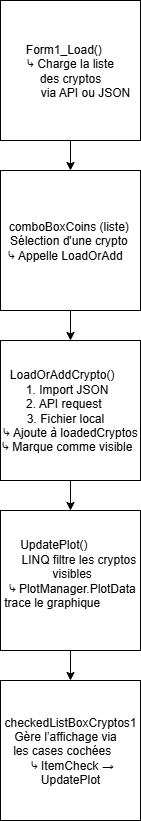

The diagram above was exported from draw.io. Its source (the exported page's mxGraphModel, read from the mxfile embedded in the PNG):
<mxGraphModel dx="1737" dy="878" grid="1" gridSize="10" guides="1" tooltips="1" connect="1" arrows="1" fold="1" page="1" pageScale="1" pageWidth="827" pageHeight="1169" math="0" shadow="0">
  <root>
    <mxCell id="0" />
    <mxCell id="1" parent="0" />
    <mxCell id="0DzE86285Qd8c_s3yxVQ-6" style="edgeStyle=orthogonalEdgeStyle;rounded=0;orthogonalLoop=1;jettySize=auto;html=1;exitX=0.5;exitY=1;exitDx=0;exitDy=0;entryX=0.5;entryY=0;entryDx=0;entryDy=0;" edge="1" parent="1" source="0DzE86285Qd8c_s3yxVQ-1" target="0DzE86285Qd8c_s3yxVQ-2">
      <mxGeometry relative="1" as="geometry" />
    </mxCell>
    <mxCell id="0DzE86285Qd8c_s3yxVQ-1" value="&lt;div&gt;&lt;font style=&quot;color: light-dark(rgb(0, 0, 0), rgb(204, 0, 0));&quot;&gt;Form1&lt;/font&gt;_Load()&amp;nbsp; &amp;nbsp;&amp;nbsp;&lt;/div&gt;&lt;div&gt;&amp;nbsp; ⤷ Charge la liste&amp;nbsp;&amp;nbsp;&lt;/div&gt;&lt;div&gt;&amp;nbsp; &amp;nbsp; &amp;nbsp;des cryptos&amp;nbsp; &amp;nbsp; &amp;nbsp;&lt;/div&gt;&lt;div&gt;&amp;nbsp;&lt;span style=&quot;white-space: pre;&quot;&gt;&#09;&lt;/span&gt; via &lt;font style=&quot;color: light-dark(rgb(0, 0, 0), rgb(102, 0, 204));&quot;&gt;API&lt;/font&gt; ou JSON&lt;/div&gt;" style="whiteSpace=wrap;html=1;aspect=fixed;" vertex="1" parent="1">
      <mxGeometry x="340" y="40" width="140" height="140" as="geometry" />
    </mxCell>
    <mxCell id="0DzE86285Qd8c_s3yxVQ-7" style="edgeStyle=orthogonalEdgeStyle;rounded=0;orthogonalLoop=1;jettySize=auto;html=1;exitX=0.5;exitY=1;exitDx=0;exitDy=0;entryX=0.5;entryY=0;entryDx=0;entryDy=0;" edge="1" parent="1" source="0DzE86285Qd8c_s3yxVQ-2" target="0DzE86285Qd8c_s3yxVQ-3">
      <mxGeometry relative="1" as="geometry" />
    </mxCell>
    <mxCell id="0DzE86285Qd8c_s3yxVQ-2" value="&lt;div&gt;&lt;font&gt;&lt;font style=&quot;&quot;&gt;comboBoxCoins&lt;/font&gt; (liste)&amp;nbsp;&lt;/font&gt;&lt;/div&gt;&lt;div&gt;&lt;font&gt;Sélection d'u&lt;font style=&quot;&quot;&gt;ne crypto&amp;nbsp;&lt;/font&gt;&lt;/font&gt;&lt;/div&gt;&lt;div&gt;&lt;font&gt;&lt;font style=&quot;&quot;&gt;⤷ Appelle &lt;/font&gt;&lt;font style=&quot;color: light-dark(rgb(0, 0, 0), rgb(204, 0, 0));&quot;&gt;LoadOrAdd&amp;nbsp; &lt;/font&gt;&amp;nbsp;&lt;/font&gt;&lt;/div&gt;" style="whiteSpace=wrap;html=1;aspect=fixed;" vertex="1" parent="1">
      <mxGeometry x="340" y="210" width="140" height="140" as="geometry" />
    </mxCell>
    <mxCell id="0DzE86285Qd8c_s3yxVQ-8" style="edgeStyle=orthogonalEdgeStyle;rounded=0;orthogonalLoop=1;jettySize=auto;html=1;exitX=0.5;exitY=1;exitDx=0;exitDy=0;entryX=0.5;entryY=0;entryDx=0;entryDy=0;" edge="1" parent="1" source="0DzE86285Qd8c_s3yxVQ-3" target="0DzE86285Qd8c_s3yxVQ-4">
      <mxGeometry relative="1" as="geometry" />
    </mxCell>
    <mxCell id="0DzE86285Qd8c_s3yxVQ-3" value="&lt;div&gt;LoadOrAddCrypto()&amp;nbsp; &amp;nbsp; &amp;nbsp;&lt;/div&gt;&lt;div&gt;&lt;span style=&quot;background-color: transparent;&quot;&gt;&lt;font style=&quot;color: light-dark(rgb(0, 0, 0), rgb(204, 0, 0));&quot;&gt;&amp;nbsp;1.&lt;/font&gt;&lt;/span&gt;&lt;span style=&quot;background-color: transparent; color: light-dark(rgb(0, 0, 0), rgb(255, 255, 255));&quot;&gt; Import &lt;/span&gt;&lt;span style=&quot;background-color: transparent;&quot;&gt;&lt;font style=&quot;color: light-dark(rgb(0, 0, 0), rgb(102, 0, 204));&quot;&gt;JSON&lt;/font&gt;&lt;/span&gt;&lt;span style=&quot;background-color: transparent; color: light-dark(rgb(0, 0, 0), rgb(255, 255, 255));&quot;&gt;&amp;nbsp; &amp;nbsp;&lt;/span&gt;&lt;/div&gt;&lt;div&gt;&lt;span style=&quot;background-color: transparent;&quot;&gt;&lt;font style=&quot;color: light-dark(rgb(0, 0, 0), rgb(204, 0, 0));&quot;&gt;&amp;nbsp;2.&lt;/font&gt;&lt;/span&gt;&lt;span style=&quot;background-color: transparent;&quot;&gt;&lt;font style=&quot;color: light-dark(rgb(0, 0, 0), rgb(102, 0, 204));&quot;&gt; API &lt;/font&gt;&lt;/span&gt;&lt;span style=&quot;background-color: transparent; color: light-dark(rgb(0, 0, 0), rgb(255, 255, 255));&quot;&gt;request&amp;nbsp; &amp;nbsp; &amp;nbsp;&lt;/span&gt;&lt;/div&gt;&lt;div&gt;&lt;span style=&quot;background-color: transparent;&quot;&gt;&lt;font style=&quot;color: light-dark(rgb(0, 0, 0), rgb(204, 0, 0));&quot;&gt;3.&lt;/font&gt;&lt;/span&gt;&lt;span style=&quot;background-color: transparent; color: light-dark(rgb(0, 0, 0), rgb(255, 255, 255));&quot;&gt; Fichier&lt;/span&gt;&lt;span style=&quot;background-color: transparent;&quot;&gt;&lt;font style=&quot;color: light-dark(rgb(0, 0, 0), rgb(102, 0, 204));&quot;&gt; local&amp;nbsp;&lt;/font&gt;&lt;/span&gt;&lt;span style=&quot;background-color: transparent; color: light-dark(rgb(0, 0, 0), rgb(255, 255, 255));&quot;&gt; &amp;nbsp;&lt;/span&gt;&lt;/div&gt;&lt;div&gt;&lt;span style=&quot;background-color: transparent; color: light-dark(rgb(0, 0, 0), rgb(255, 255, 255));&quot;&gt;⤷ Ajoute à loadedCryptos&lt;/span&gt;&lt;/div&gt;&lt;div&gt;⤷ Marque comme visible&amp;nbsp;&amp;nbsp;&lt;/div&gt;" style="whiteSpace=wrap;html=1;aspect=fixed;" vertex="1" parent="1">
      <mxGeometry x="340" y="380" width="140" height="140" as="geometry" />
    </mxCell>
    <mxCell id="0DzE86285Qd8c_s3yxVQ-9" style="edgeStyle=orthogonalEdgeStyle;rounded=0;orthogonalLoop=1;jettySize=auto;html=1;exitX=0.5;exitY=1;exitDx=0;exitDy=0;entryX=0.5;entryY=0;entryDx=0;entryDy=0;" edge="1" parent="1" source="0DzE86285Qd8c_s3yxVQ-4" target="0DzE86285Qd8c_s3yxVQ-5">
      <mxGeometry relative="1" as="geometry" />
    </mxCell>
    <mxCell id="0DzE86285Qd8c_s3yxVQ-4" value="&lt;div&gt;&lt;span style=&quot;background-color: transparent;&quot;&gt;&lt;font style=&quot;color: light-dark(rgb(0, 0, 0), rgb(204, 0, 0));&quot;&gt;UpdatePlot&lt;/font&gt;&lt;/span&gt;&lt;span style=&quot;background-color: transparent; color: light-dark(rgb(0, 0, 0), rgb(255, 255, 255));&quot;&gt;()&amp;nbsp; &amp;nbsp; &amp;nbsp; &amp;nbsp; &amp;nbsp;&amp;nbsp;&lt;/span&gt;&lt;/div&gt;&lt;div&gt;&amp;nbsp; &amp;nbsp; &amp;nbsp;&lt;font style=&quot;color: light-dark(rgb(0, 0, 0), rgb(102, 0, 204));&quot;&gt;LINQ&lt;/font&gt; filtre les cryptos&lt;/div&gt;&lt;div&gt;&amp;nbsp;visibles&lt;/div&gt;&lt;div&gt;&amp;nbsp;⤷ &lt;font style=&quot;color: light-dark(rgb(0, 0, 0), rgb(204, 0, 0));&quot;&gt;PlotManager.PlotData&lt;/font&gt; trace le&amp;nbsp;&lt;span style=&quot;background-color: transparent; color: light-dark(rgb(0, 0, 0), rgb(255, 255, 255));&quot;&gt;graphique&amp;nbsp; &amp;nbsp; &amp;nbsp; &amp;nbsp; &amp;nbsp; &amp;nbsp; &amp;nbsp; &amp;nbsp;&lt;/span&gt;&lt;/div&gt;" style="whiteSpace=wrap;html=1;aspect=fixed;" vertex="1" parent="1">
      <mxGeometry x="340" y="550" width="140" height="140" as="geometry" />
    </mxCell>
    <mxCell id="0DzE86285Qd8c_s3yxVQ-5" value="&lt;div&gt;&amp;nbsp;checkedListBoxCryptos1&amp;nbsp;&lt;/div&gt;&lt;div&gt;Gère l’affichage via&amp;nbsp; &amp;nbsp;&lt;/div&gt;&lt;div&gt;&amp;nbsp;les cases cochées&amp;nbsp; &amp;nbsp; &amp;nbsp;&amp;nbsp;&lt;/div&gt;&lt;div&gt;&amp;nbsp;⤷ &lt;font style=&quot;color: light-dark(rgb(0, 0, 0), rgb(204, 0, 0));&quot;&gt;ItemCheck&lt;/font&gt; → &lt;font style=&quot;color: light-dark(rgb(0, 0, 0), rgb(204, 0, 0));&quot;&gt;UpdatePlot&lt;/font&gt;&lt;/div&gt;" style="whiteSpace=wrap;html=1;aspect=fixed;" vertex="1" parent="1">
      <mxGeometry x="340" y="720" width="140" height="140" as="geometry" />
    </mxCell>
  </root>
</mxGraphModel>